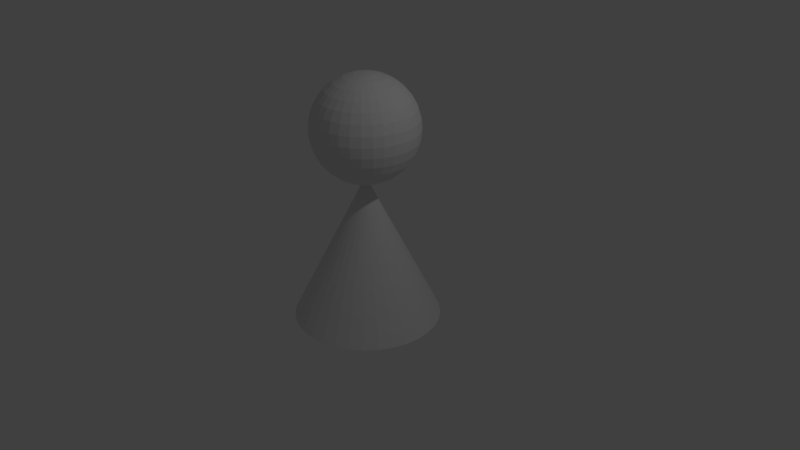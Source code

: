 # Source: cone.blend  (saved by Blender 2.79.0; exported with 4.5.12 LTS)
import bpy
from mathutils import Matrix  # noqa: F401  (used for matrix-valued properties, if any)

bpy.ops.wm.read_factory_settings(use_empty=True)
scene = bpy.context.scene
scene.name = 'Scene'

# ---- collections
col_collection_1 = bpy.data.collections.new('Collection 1'); scene.collection.children.link(col_collection_1)

# ---- world
world_world = bpy.data.worlds.new('World'); scene.world = world_world
world_world.color = (0.05088, 0.05088, 0.05088)
world_world.use_sun_shadow = False
world_world.sun_shadow_jitter_overblur = 0.0
world_world.cycles.sampling_method = 'MANUAL'

# ---- cameras
cam_camera = bpy.data.cameras.new('Camera')
cam_camera.clip_end = 100.0
cam_camera.lens = 35.0
cam_camera.sensor_width = 32.0
cam_camera.sensor_height = 18.0
cam_camera.ortho_scale = 7.314
cam_camera.dof.focus_distance = 0.0
cam_camera.dof.aperture_fstop = 128.0

# ---- lights
light_lamp = bpy.data.lights.new('Lamp', 'POINT')
light_lamp.transmission_factor = 0.0
light_lamp.cutoff_distance = 30.0
light_lamp.energy = 100.0
light_lamp.shadow_buffer_clip_start = 1.001
light_lamp.shadow_soft_size = 0.1
light_lamp.shadow_maximum_resolution = 0.006
light_lamp.use_absolute_resolution = True

# ---- meshes
me_cone = bpy.data.meshes.new('Cone')
me_cone.from_pydata([(0.0, 1.0, -1.0), (0.0, 0.0, 1.0), (0.1951, 0.9808, -1.0), (0.3827, 0.9239, -1.0), (0.5556, 0.8315, -1.0), (0.7071, 0.7071, -1.0), (0.8315, 0.5556, -1.0), (0.9239, 0.3827, -1.0), (0.9808, 0.1951, -1.0), (1.0, 7.55e-08, -1.0), (0.9808, -0.1951, -1.0), (0.9239, -0.3827, -1.0), (0.8315, -0.5556, -1.0), (0.7071, -0.7071, -1.0), (0.5556, -0.8315, -1.0), (0.3827, -0.9239, -1.0), (0.1951, -0.9808, -1.0), (-3.258e-07, -1.0, -1.0), (-0.1951, -0.9808, -1.0), (-0.3827, -0.9239, -1.0), (-0.5556, -0.8315, -1.0), (-0.7071, -0.7071, -1.0), (-0.8315, -0.5556, -1.0), (-0.9239, -0.3827, -1.0), (-0.9808, -0.1951, -1.0), (-1.0, 9.656e-07, -1.0), (-0.9808, 0.1951, -1.0), (-0.9239, 0.3827, -1.0), (-0.8315, 0.5556, -1.0), (-0.7071, 0.7071, -1.0), (-0.5556, 0.8315, -1.0), (-0.3827, 0.9239, -1.0), (-0.1951, 0.9808, -1.0), (0.01396, -0.0007871, 0.9417), (0.0412, 0.1362, 2.36), (0.0674, 0.2679, 2.319), (0.09154, 0.3893, 2.253), (0.1127, 0.4956, 2.164), (0.1301, 0.583, 2.055), (0.143, 0.6478, 1.931), (0.1509, 0.6878, 1.797), (0.1536, 0.7013, 1.658), (0.1509, 0.6878, 1.518), (0.143, 0.6478, 1.384), (0.1301, 0.583, 1.26), (0.1127, 0.4956, 1.151), (0.09154, 0.3893, 1.062), (0.0674, 0.2679, 0.9962), (0.0412, 0.1362, 0.9554), (0.0674, 0.1282, 2.36), (0.1188, 0.2523, 2.319), (0.1661, 0.3666, 2.253), (0.2077, 0.4668, 2.164), (0.2417, 0.5491, 2.055), (0.267, 0.6102, 1.931), (0.2826, 0.6478, 1.797), (0.2879, 0.6605, 1.658), (0.2826, 0.6478, 1.518), (0.267, 0.6102, 1.384), (0.2417, 0.5491, 1.26), (0.2077, 0.4668, 1.151), (0.1661, 0.3666, 1.062), (0.1188, 0.2523, 0.9962), (0.0674, 0.1282, 0.9554), (0.09154, 0.1153, 2.36), (0.1661, 0.227, 2.319), (0.2349, 0.3299, 2.253), (0.2952, 0.4201, 2.164), (0.3446, 0.4941, 2.055), (0.3814, 0.5491, 1.931), (0.404, 0.583, 1.797), (0.4116, 0.5944, 1.658), (0.404, 0.583, 1.518), (0.3814, 0.5491, 1.384), (0.3446, 0.4941, 1.26), (0.2952, 0.4201, 1.151), (0.2349, 0.3299, 1.062), (0.1661, 0.227, 0.9962), (0.09154, 0.1153, 0.9554), (0.1127, 0.09796, 2.36), (0.2077, 0.1929, 2.319), (0.2952, 0.2804, 2.253), (0.3719, 0.3571, 2.164), (0.4348, 0.4201, 2.055), (0.4816, 0.4668, 1.931), (0.5104, 0.4956, 1.797), (0.5201, 0.5054, 1.658), (0.5104, 0.4956, 1.518), (0.4816, 0.4668, 1.384), (0.4348, 0.4201, 1.26), (0.3719, 0.3571, 1.151), (0.2952, 0.2804, 1.062), (0.2077, 0.1929, 0.9962), (0.1127, 0.09796, 0.9554), (0.1301, 0.0768, 2.36), (0.2417, 0.1514, 2.319), (0.3446, 0.2202, 2.253), (0.4348, 0.2804, 2.164), (0.5088, 0.3299, 2.055), (0.5638, 0.3666, 1.931), (0.5977, 0.3893, 1.797), (0.6091, 0.3969, 1.658), (0.5977, 0.3893, 1.518), (0.5638, 0.3666, 1.384), (0.5088, 0.3299, 1.26), (0.4348, 0.2804, 1.151), (0.3446, 0.2202, 1.062), (0.2417, 0.1514, 0.9962), (0.1301, 0.0768, 0.9554), (0.143, 0.05265, 2.36), (0.267, 0.104, 2.319), (0.3814, 0.1514, 2.253), (0.4816, 0.1929, 2.164), (0.5638, 0.227, 2.055), (0.6249, 0.2523, 1.931), (0.6626, 0.2679, 1.797), (0.6753, 0.2731, 1.658), (0.6626, 0.2679, 1.518), (0.6249, 0.2523, 1.384), (0.5638, 0.227, 1.26), (0.4816, 0.1929, 1.151), (0.3814, 0.1514, 1.062), (0.267, 0.104, 0.9962), (0.143, 0.05265, 0.9554), (0.1509, 0.02646, 2.36), (0.2826, 0.05265, 2.319), (0.404, 0.0768, 2.253), (0.5104, 0.09796, 2.164), (0.5977, 0.1153, 2.055), (0.6626, 0.1282, 1.931), (0.7025, 0.1362, 1.797), (0.716, 0.1389, 1.658), (0.7025, 0.1362, 1.518), (0.6626, 0.1282, 1.384), (0.5977, 0.1153, 1.26), (0.5104, 0.09796, 1.151), (0.404, 0.0768, 1.062), (0.2826, 0.05265, 0.9962), (0.1509, 0.02646, 0.9554), (0.1536, -0.0007871, 2.36), (0.2879, -0.0007871, 2.319), (0.4116, -0.0007871, 2.253), (0.5201, -0.0007871, 2.164), (0.6091, -0.0007871, 2.055), (0.6753, -0.000787, 1.931), (0.716, -0.0007871, 1.797), (0.7298, -0.0007871, 1.658), (0.716, -0.0007871, 1.518), (0.6753, -0.000787, 1.384), (0.6091, -0.0007871, 1.26), (0.5201, -0.0007871, 1.151), (0.4116, -0.0007871, 1.062), (0.2879, -0.0007871, 0.9962), (0.1536, -0.0007871, 0.9554), (0.1509, -0.02803, 2.36), (0.2826, -0.05423, 2.319), (0.404, -0.07837, 2.253), (0.5104, -0.09953, 2.164), (0.5977, -0.1169, 2.055), (0.6626, -0.1298, 1.931), (0.7025, -0.1378, 1.797), (0.716, -0.1404, 1.658), (0.7025, -0.1378, 1.518), (0.6626, -0.1298, 1.384), (0.5977, -0.1169, 1.26), (0.5104, -0.09953, 1.151), (0.404, -0.07837, 1.062), (0.2826, -0.05423, 0.9962), (0.1509, -0.02803, 0.9554), (0.143, -0.05423, 2.36), (0.267, -0.1056, 2.319), (0.3814, -0.153, 2.253), (0.4816, -0.1945, 2.164), (0.5638, -0.2286, 2.055), (0.6249, -0.2539, 1.931), (0.6626, -0.2695, 1.797), (0.6753, -0.2747, 1.658), (0.6626, -0.2695, 1.518), (0.6249, -0.2539, 1.384), (0.5638, -0.2286, 1.26), (0.4816, -0.1945, 1.151), (0.3814, -0.153, 1.062), (0.267, -0.1056, 0.9962), (0.143, -0.05423, 0.9554), (0.1301, -0.07837, 2.36), (0.2417, -0.153, 2.319), (0.3446, -0.2217, 2.253), (0.4348, -0.282, 2.164), (0.5088, -0.3314, 2.055), (0.5638, -0.3682, 1.931), (0.5977, -0.3908, 1.797), (0.6091, -0.3985, 1.658), (0.5977, -0.3908, 1.518), (0.5638, -0.3682, 1.384), (0.5088, -0.3314, 1.26), (0.4348, -0.282, 1.151), (0.3446, -0.2217, 1.062), (0.2417, -0.153, 0.9962), (0.1301, -0.07837, 0.9554), (0.1127, -0.09953, 2.36), (0.2077, -0.1945, 2.319), (0.2952, -0.282, 2.253), (0.3719, -0.3587, 2.164), (0.4348, -0.4216, 2.055), (0.4816, -0.4684, 1.931), (0.5104, -0.4972, 1.797), (0.5201, -0.5069, 1.658), (0.5104, -0.4972, 1.518), (0.4816, -0.4684, 1.384), (0.4348, -0.4216, 1.26), (0.3719, -0.3587, 1.151), (0.2952, -0.282, 1.062), (0.2077, -0.1945, 0.9962), (0.1127, -0.09953, 0.9554), (0.09154, -0.1169, 2.36), (0.1661, -0.2286, 2.319), (0.2349, -0.3314, 2.253), (0.2952, -0.4216, 2.164), (0.3446, -0.4957, 2.055), (0.3814, -0.5507, 1.931), (0.404, -0.5845, 1.797), (0.4116, -0.596, 1.658), (0.404, -0.5845, 1.518), (0.3814, -0.5507, 1.384), (0.3446, -0.4957, 1.26), (0.2952, -0.4216, 1.151), (0.2349, -0.3314, 1.062), (0.1661, -0.2286, 0.9962), (0.09154, -0.1169, 0.9554), (0.0674, -0.1298, 2.36), (0.1188, -0.2539, 2.319), (0.1661, -0.3682, 2.253), (0.2077, -0.4684, 2.164), (0.2417, -0.5507, 2.055), (0.267, -0.6118, 1.931), (0.2826, -0.6494, 1.797), (0.2879, -0.6621, 1.658), (0.2826, -0.6494, 1.518), (0.267, -0.6118, 1.384), (0.2417, -0.5507, 1.26), (0.2077, -0.4684, 1.151), (0.1661, -0.3682, 1.062), (0.1188, -0.2539, 0.9962), (0.0674, -0.1298, 0.9554), (0.0412, -0.1378, 2.36), (0.0674, -0.2695, 2.319), (0.09154, -0.3908, 2.253), (0.1127, -0.4972, 2.164), (0.1301, -0.5845, 2.055), (0.143, -0.6494, 1.931), (0.1509, -0.6894, 1.797), (0.1536, -0.7028, 1.658), (0.1509, -0.6894, 1.518), (0.143, -0.6494, 1.384), (0.1301, -0.5845, 1.26), (0.1127, -0.4972, 1.151), (0.09154, -0.3908, 1.062), (0.0674, -0.2695, 0.9962), (0.0412, -0.1378, 0.9554), (0.01396, -0.1404, 2.36), (0.01396, -0.2747, 2.319), (0.01396, -0.3985, 2.253), (0.01396, -0.5069, 2.164), (0.01396, -0.596, 2.055), (0.01396, -0.6621, 1.931), (0.01396, -0.7028, 1.797), (0.01396, -0.7166, 1.658), (0.01396, -0.7028, 1.518), (0.01396, -0.6621, 1.384), (0.01396, -0.596, 1.26), (0.01396, -0.5069, 1.151), (0.01396, -0.3985, 1.062), (0.01396, -0.2747, 0.9962), (0.01396, -0.1404, 0.9554), (-0.01328, -0.1378, 2.36), (-0.03948, -0.2695, 2.319), (-0.06362, -0.3908, 2.253), (-0.08479, -0.4972, 2.164), (-0.1022, -0.5845, 2.055), (-0.1151, -0.6494, 1.931), (-0.123, -0.6894, 1.797), (-0.1257, -0.7028, 1.658), (-0.123, -0.6894, 1.518), (-0.1151, -0.6494, 1.384), (-0.1022, -0.5845, 1.26), (-0.08479, -0.4972, 1.151), (-0.06362, -0.3908, 1.062), (-0.03948, -0.2695, 0.9962), (-0.01328, -0.1378, 0.9554), (0.01396, -0.0007873, 2.373), (-0.03948, -0.1298, 2.36), (-0.09087, -0.2539, 2.319), (-0.1382, -0.3682, 2.253), (-0.1797, -0.4684, 2.164), (-0.2138, -0.5507, 2.055), (-0.2391, -0.6118, 1.931), (-0.2547, -0.6494, 1.797), (-0.26, -0.6621, 1.658), (-0.2547, -0.6494, 1.518), (-0.2391, -0.6118, 1.384), (-0.2138, -0.5507, 1.26), (-0.1797, -0.4684, 1.151), (-0.1382, -0.3682, 1.062), (-0.09087, -0.2539, 0.9962), (-0.03948, -0.1298, 0.9554), (-0.06362, -0.1169, 2.36), (-0.1382, -0.2286, 2.319), (-0.207, -0.3314, 2.253), (-0.2672, -0.4216, 2.164), (-0.3167, -0.4957, 2.055), (-0.3535, -0.5507, 1.931), (-0.3761, -0.5845, 1.797), (-0.3837, -0.596, 1.658), (-0.3761, -0.5845, 1.518), (-0.3535, -0.5507, 1.384), (-0.3167, -0.4957, 1.26), (-0.2672, -0.4216, 1.151), (-0.207, -0.3314, 1.062), (-0.1382, -0.2286, 0.9962), (-0.06362, -0.1169, 0.9554), (-0.08479, -0.09953, 2.36), (-0.1797, -0.1945, 2.319), (-0.2672, -0.282, 2.253), (-0.3439, -0.3587, 2.164), (-0.4069, -0.4216, 2.055), (-0.4537, -0.4684, 1.931), (-0.4825, -0.4972, 1.797), (-0.4922, -0.5069, 1.658), (-0.4825, -0.4972, 1.518), (-0.4537, -0.4684, 1.384), (-0.4069, -0.4216, 1.26), (-0.3439, -0.3587, 1.151), (-0.2672, -0.282, 1.062), (-0.1797, -0.1945, 0.9962), (-0.08479, -0.09953, 0.9554), (-0.1022, -0.07837, 2.36), (-0.2138, -0.153, 2.319), (-0.3167, -0.2217, 2.253), (-0.4069, -0.282, 2.164), (-0.4809, -0.3314, 2.055), (-0.5359, -0.3682, 1.931), (-0.5698, -0.3908, 1.797), (-0.5812, -0.3985, 1.658), (-0.5698, -0.3908, 1.518), (-0.5359, -0.3682, 1.384), (-0.4809, -0.3314, 1.26), (-0.4069, -0.282, 1.151), (-0.3167, -0.2217, 1.062), (-0.2138, -0.153, 0.9962), (-0.1022, -0.07837, 0.9554), (-0.1151, -0.05423, 2.36), (-0.2391, -0.1056, 2.319), (-0.3535, -0.153, 2.253), (-0.4537, -0.1945, 2.164), (-0.5359, -0.2286, 2.055), (-0.597, -0.2539, 1.931), (-0.6347, -0.2695, 1.797), (-0.6474, -0.2747, 1.658), (-0.6347, -0.2695, 1.518), (-0.597, -0.2539, 1.384), (-0.5359, -0.2286, 1.26), (-0.4537, -0.1945, 1.151), (-0.3535, -0.153, 1.062), (-0.2391, -0.1056, 0.9962), (-0.1151, -0.05423, 0.9554), (-0.123, -0.02803, 2.36), (-0.2547, -0.05423, 2.319), (-0.3761, -0.07837, 2.253), (-0.4825, -0.09953, 2.164), (-0.5698, -0.1169, 2.055), (-0.6347, -0.1298, 1.931), (-0.6746, -0.1378, 1.797), (-0.6881, -0.1404, 1.658), (-0.6746, -0.1378, 1.518), (-0.6347, -0.1298, 1.384), (-0.5698, -0.1169, 1.26), (-0.4825, -0.09953, 1.151), (-0.3761, -0.07837, 1.062), (-0.2547, -0.05423, 0.9962), (-0.123, -0.02803, 0.9554), (-0.1257, -0.0007871, 2.36), (-0.26, -0.000787, 2.319), (-0.3837, -0.000787, 2.253), (-0.4922, -0.000787, 2.164), (-0.5812, -0.0007869, 2.055), (-0.6474, -0.0007871, 1.931), (-0.6881, -0.0007869, 1.797), (-0.7019, -0.0007869, 1.658), (-0.6881, -0.0007869, 1.518), (-0.6474, -0.0007871, 1.384), (-0.5812, -0.0007869, 1.26), (-0.4922, -0.000787, 1.151), (-0.3837, -0.000787, 1.062), (-0.26, -0.000787, 0.9962), (-0.1257, -0.0007871, 0.9554), (-0.123, 0.02646, 2.36), (-0.2547, 0.05265, 2.319), (-0.3761, 0.0768, 2.253), (-0.4825, 0.09796, 2.164), (-0.5698, 0.1153, 2.055), (-0.6347, 0.1282, 1.931), (-0.6746, 0.1362, 1.797), (-0.6881, 0.1389, 1.658), (-0.6746, 0.1362, 1.518), (-0.6347, 0.1282, 1.384), (-0.5698, 0.1153, 1.26), (-0.4825, 0.09796, 1.151), (-0.3761, 0.0768, 1.062), (-0.2547, 0.05265, 0.9962), (-0.123, 0.02646, 0.9554), (-0.1151, 0.05265, 2.36), (-0.2391, 0.104, 2.319), (-0.3535, 0.1514, 2.253), (-0.4537, 0.1929, 2.164), (-0.5359, 0.227, 2.055), (-0.597, 0.2523, 1.931), (-0.6347, 0.2679, 1.797), (-0.6474, 0.2731, 1.658), (-0.6347, 0.2679, 1.518), (-0.597, 0.2523, 1.384), (-0.5359, 0.227, 1.26), (-0.4537, 0.1929, 1.151), (-0.3535, 0.1514, 1.062), (-0.2391, 0.104, 0.9962), (-0.1151, 0.05265, 0.9554), (-0.1022, 0.0768, 2.36), (-0.2138, 0.1514, 2.319), (-0.3167, 0.2202, 2.253), (-0.4069, 0.2804, 2.164), (-0.4809, 0.3299, 2.055), (-0.5359, 0.3666, 1.931), (-0.5698, 0.3893, 1.797), (-0.5812, 0.3969, 1.658), (-0.5698, 0.3893, 1.518), (-0.5359, 0.3666, 1.384), (-0.4809, 0.3299, 1.26), (-0.4069, 0.2804, 1.151), (-0.3167, 0.2202, 1.062), (-0.2138, 0.1514, 0.9962), (-0.1022, 0.0768, 0.9554), (-0.08479, 0.09796, 2.36), (-0.1797, 0.1929, 2.319), (-0.2672, 0.2804, 2.253), (-0.3439, 0.3571, 2.164), (-0.4069, 0.4201, 2.055), (-0.4537, 0.4668, 1.931), (-0.4825, 0.4956, 1.797), (-0.4922, 0.5054, 1.658), (-0.4825, 0.4956, 1.518), (-0.4537, 0.4668, 1.384), (-0.4069, 0.4201, 1.26), (-0.3439, 0.3571, 1.151), (-0.2672, 0.2804, 1.062), (-0.1797, 0.1929, 0.9962), (-0.08479, 0.09796, 0.9554), (-0.06362, 0.1153, 2.36), (-0.1382, 0.227, 2.319), (-0.207, 0.3299, 2.253), (-0.2672, 0.4201, 2.164), (-0.3167, 0.4941, 2.055), (-0.3535, 0.5491, 1.931), (-0.3761, 0.583, 1.797), (-0.3837, 0.5944, 1.658), (-0.3761, 0.583, 1.518), (-0.3535, 0.5491, 1.384), (-0.3167, 0.4941, 1.26), (-0.2672, 0.4201, 1.151), (-0.207, 0.3299, 1.062), (-0.1382, 0.227, 0.9962), (-0.06362, 0.1153, 0.9554), (-0.03948, 0.1282, 2.36), (-0.09087, 0.2523, 2.319), (-0.1382, 0.3666, 2.253), (-0.1797, 0.4668, 2.164), (-0.2138, 0.5491, 2.055), (-0.2391, 0.6102, 1.931), (-0.2547, 0.6478, 1.797), (-0.26, 0.6605, 1.658), (-0.2547, 0.6478, 1.518), (-0.2391, 0.6102, 1.384), (-0.2138, 0.5491, 1.26), (-0.1797, 0.4668, 1.151), (-0.1382, 0.3666, 1.062), (-0.09087, 0.2523, 0.9962), (-0.03948, 0.1282, 0.9554), (-0.01328, 0.1362, 2.36), (-0.03948, 0.2679, 2.319), (-0.06362, 0.3893, 2.253), (-0.08479, 0.4956, 2.164), (-0.1022, 0.583, 2.055), (-0.1151, 0.6478, 1.931), (-0.123, 0.6878, 1.797), (-0.1257, 0.7013, 1.658), (-0.123, 0.6878, 1.518), (-0.1151, 0.6478, 1.384), (-0.1022, 0.583, 1.26), (-0.08479, 0.4956, 1.151), (-0.06362, 0.3893, 1.062), (-0.03948, 0.2679, 0.9962), (-0.01328, 0.1362, 0.9554), (0.01396, 0.1389, 2.36), (0.01396, 0.2731, 2.319), (0.01396, 0.3969, 2.253), (0.01396, 0.5054, 2.164), (0.01396, 0.5944, 2.055), (0.01396, 0.6605, 1.931), (0.01396, 0.7013, 1.797), (0.01396, 0.715, 1.658), (0.01396, 0.7013, 1.518), (0.01396, 0.6605, 1.384), (0.01396, 0.5944, 1.26), (0.01396, 0.5054, 1.151), (0.01396, 0.3969, 1.062), (0.01396, 0.2731, 0.9962), (0.01396, 0.1389, 0.9554)], [], [(0, 1, 2), (2, 1, 3), (3, 1, 4), (4, 1, 5), (5, 1, 6), (6, 1, 7), (7, 1, 8), (8, 1, 9), (9, 1, 10), (10, 1, 11), (11, 1, 12), (12, 1, 13), (13, 1, 14), (14, 1, 15), (15, 1, 16), (16, 1, 17), (17, 1, 18), (18, 1, 19), (19, 1, 20), (20, 1, 21), (21, 1, 22), (22, 1, 23), (23, 1, 24), (24, 1, 25), (25, 1, 26), (26, 1, 27), (27, 1, 28), (28, 1, 29), (29, 1, 30), (30, 1, 31), (31, 1, 32), (32, 1, 0), (0, 2, 3, 4, 5, 6, 7, 8, 9, 10, 11, 12, 13, 14, 15, 16, 17, 18, 19, 20, 21, 22, 23, 24, 25, 26, 27, 28, 29, 30, 31, 32), (509, 508, 42, 43), (502, 501, 35, 36), (510, 509, 43, 44), (503, 502, 36, 37), (511, 510, 44, 45), (504, 503, 37, 38), (512, 511, 45, 46), (505, 504, 38, 39), (513, 512, 46, 47), (506, 505, 39, 40), (514, 513, 47, 48), (507, 506, 40, 41), (500, 289, 34), (33, 514, 48), (508, 507, 41, 42), (501, 500, 34, 35), (42, 41, 56, 57), (35, 34, 49, 50), (43, 42, 57, 58), (36, 35, 50, 51), (44, 43, 58, 59), (37, 36, 51, 52), (45, 44, 59, 60), (38, 37, 52, 53), (46, 45, 60, 61), (39, 38, 53, 54), (47, 46, 61, 62), (40, 39, 54, 55), (48, 47, 62, 63), (41, 40, 55, 56), (34, 289, 49), (33, 48, 63), (61, 60, 75, 76), (54, 53, 68, 69), (62, 61, 76, 77), (55, 54, 69, 70), (63, 62, 77, 78), (56, 55, 70, 71), (49, 289, 64), (33, 63, 78), (57, 56, 71, 72), (50, 49, 64, 65), (58, 57, 72, 73), (51, 50, 65, 66), (59, 58, 73, 74), (52, 51, 66, 67), (60, 59, 74, 75), (53, 52, 67, 68), (65, 64, 79, 80), (73, 72, 87, 88), (66, 65, 80, 81), (74, 73, 88, 89), (67, 66, 81, 82), (75, 74, 89, 90), (68, 67, 82, 83), (76, 75, 90, 91), (69, 68, 83, 84), (77, 76, 91, 92), (70, 69, 84, 85), (78, 77, 92, 93), (71, 70, 85, 86), (64, 289, 79), (33, 78, 93), (72, 71, 86, 87), (84, 83, 98, 99), (92, 91, 106, 107), (85, 84, 99, 100), (93, 92, 107, 108), (86, 85, 100, 101), (79, 289, 94), (33, 93, 108), (87, 86, 101, 102), (80, 79, 94, 95), (88, 87, 102, 103), (81, 80, 95, 96), (89, 88, 103, 104), (82, 81, 96, 97), (90, 89, 104, 105), (83, 82, 97, 98), (91, 90, 105, 106), (103, 102, 117, 118), (96, 95, 110, 111), (104, 103, 118, 119), (97, 96, 111, 112), (105, 104, 119, 120), (98, 97, 112, 113), (106, 105, 120, 121), (99, 98, 113, 114), (107, 106, 121, 122), (100, 99, 114, 115), (108, 107, 122, 123), (101, 100, 115, 116), (94, 289, 109), (33, 108, 123), (102, 101, 116, 117), (95, 94, 109, 110), (122, 121, 136, 137), (115, 114, 129, 130), (123, 122, 137, 138), (116, 115, 130, 131), (109, 289, 124), (33, 123, 138), (117, 116, 131, 132), (110, 109, 124, 125), (118, 117, 132, 133), (111, 110, 125, 126), (119, 118, 133, 134), (112, 111, 126, 127), (120, 119, 134, 135), (113, 112, 127, 128), (121, 120, 135, 136), (114, 113, 128, 129), (134, 133, 148, 149), (127, 126, 141, 142), (135, 134, 149, 150), (128, 127, 142, 143), (136, 135, 150, 151), (129, 128, 143, 144), (137, 136, 151, 152), (130, 129, 144, 145), (138, 137, 152, 153), (131, 130, 145, 146), (124, 289, 139), (33, 138, 153), (132, 131, 146, 147), (125, 124, 139, 140), (133, 132, 147, 148), (126, 125, 140, 141), (153, 152, 167, 168), (146, 145, 160, 161), (139, 289, 154), (33, 153, 168), (147, 146, 161, 162), (140, 139, 154, 155), (148, 147, 162, 163), (141, 140, 155, 156), (149, 148, 163, 164), (142, 141, 156, 157), (150, 149, 164, 165), (143, 142, 157, 158), (151, 150, 165, 166), (144, 143, 158, 159), (152, 151, 166, 167), (145, 144, 159, 160), (157, 156, 171, 172), (165, 164, 179, 180), (158, 157, 172, 173), (166, 165, 180, 181), (159, 158, 173, 174), (167, 166, 181, 182), (160, 159, 174, 175), (168, 167, 182, 183), (161, 160, 175, 176), (154, 289, 169), (33, 168, 183), (162, 161, 176, 177), (155, 154, 169, 170), (163, 162, 177, 178), (156, 155, 170, 171), (164, 163, 178, 179), (176, 175, 190, 191), (169, 289, 184), (33, 183, 198), (177, 176, 191, 192), (170, 169, 184, 185), (178, 177, 192, 193), (171, 170, 185, 186), (179, 178, 193, 194), (172, 171, 186, 187), (180, 179, 194, 195), (173, 172, 187, 188), (181, 180, 195, 196), (174, 173, 188, 189), (182, 181, 196, 197), (175, 174, 189, 190), (183, 182, 197, 198), (195, 194, 209, 210), (188, 187, 202, 203), (196, 195, 210, 211), (189, 188, 203, 204), (197, 196, 211, 212), (190, 189, 204, 205), (198, 197, 212, 213), (191, 190, 205, 206), (184, 289, 199), (33, 198, 213), (192, 191, 206, 207), (185, 184, 199, 200), (193, 192, 207, 208), (186, 185, 200, 201), (194, 193, 208, 209), (187, 186, 201, 202), (199, 289, 214), (33, 213, 228), (207, 206, 221, 222), (200, 199, 214, 215), (208, 207, 222, 223), (201, 200, 215, 216), (209, 208, 223, 224), (202, 201, 216, 217), (210, 209, 224, 225), (203, 202, 217, 218), (211, 210, 225, 226), (204, 203, 218, 219), (212, 211, 226, 227), (205, 204, 219, 220), (213, 212, 227, 228), (206, 205, 220, 221), (218, 217, 232, 233), (226, 225, 240, 241), (219, 218, 233, 234), (227, 226, 241, 242), (220, 219, 234, 235), (228, 227, 242, 243), (221, 220, 235, 236), (214, 289, 229), (33, 228, 243), (222, 221, 236, 237), (215, 214, 229, 230), (223, 222, 237, 238), (216, 215, 230, 231), (224, 223, 238, 239), (217, 216, 231, 232), (225, 224, 239, 240), (237, 236, 251, 252), (230, 229, 244, 245), (238, 237, 252, 253), (231, 230, 245, 246), (239, 238, 253, 254), (232, 231, 246, 247), (240, 239, 254, 255), (233, 232, 247, 248), (241, 240, 255, 256), (234, 233, 248, 249), (242, 241, 256, 257), (235, 234, 249, 250), (243, 242, 257, 258), (236, 235, 250, 251), (229, 289, 244), (33, 243, 258), (256, 255, 270, 271), (249, 248, 263, 264), (257, 256, 271, 272), (250, 249, 264, 265), (258, 257, 272, 273), (251, 250, 265, 266), (244, 289, 259), (33, 258, 273), (252, 251, 266, 267), (245, 244, 259, 260), (253, 252, 267, 268), (246, 245, 260, 261), (254, 253, 268, 269), (247, 246, 261, 262), (255, 254, 269, 270), (248, 247, 262, 263), (268, 267, 282, 283), (261, 260, 275, 276), (269, 268, 283, 284), (262, 261, 276, 277), (270, 269, 284, 285), (263, 262, 277, 278), (271, 270, 285, 286), (264, 263, 278, 279), (272, 271, 286, 287), (265, 264, 279, 280), (273, 272, 287, 288), (266, 265, 280, 281), (259, 289, 274), (33, 273, 288), (267, 266, 281, 282), (260, 259, 274, 275), (287, 286, 302, 303), (280, 279, 295, 296), (288, 287, 303, 304), (281, 280, 296, 297), (274, 289, 290), (33, 288, 304), (282, 281, 297, 298), (275, 274, 290, 291), (283, 282, 298, 299), (276, 275, 291, 292), (284, 283, 299, 300), (277, 276, 292, 293), (285, 284, 300, 301), (278, 277, 293, 294), (286, 285, 301, 302), (279, 278, 294, 295), (292, 291, 306, 307), (300, 299, 314, 315), (293, 292, 307, 308), (301, 300, 315, 316), (294, 293, 308, 309), (302, 301, 316, 317), (295, 294, 309, 310), (303, 302, 317, 318), (296, 295, 310, 311), (304, 303, 318, 319), (297, 296, 311, 312), (290, 289, 305), (33, 304, 319), (298, 297, 312, 313), (291, 290, 305, 306), (299, 298, 313, 314), (311, 310, 325, 326), (319, 318, 333, 334), (312, 311, 326, 327), (305, 289, 320), (33, 319, 334), (313, 312, 327, 328), (306, 305, 320, 321), (314, 313, 328, 329), (307, 306, 321, 322), (315, 314, 329, 330), (308, 307, 322, 323), (316, 315, 330, 331), (309, 308, 323, 324), (317, 316, 331, 332), (310, 309, 324, 325), (318, 317, 332, 333), (330, 329, 344, 345), (323, 322, 337, 338), (331, 330, 345, 346), (324, 323, 338, 339), (332, 331, 346, 347), (325, 324, 339, 340), (333, 332, 347, 348), (326, 325, 340, 341), (334, 333, 348, 349), (327, 326, 341, 342), (320, 289, 335), (33, 334, 349), (328, 327, 342, 343), (321, 320, 335, 336), (329, 328, 343, 344), (322, 321, 336, 337), (349, 348, 363, 364), (342, 341, 356, 357), (335, 289, 350), (33, 349, 364), (343, 342, 357, 358), (336, 335, 350, 351), (344, 343, 358, 359), (337, 336, 351, 352), (345, 344, 359, 360), (338, 337, 352, 353), (346, 345, 360, 361), (339, 338, 353, 354), (347, 346, 361, 362), (340, 339, 354, 355), (348, 347, 362, 363), (341, 340, 355, 356), (353, 352, 367, 368), (361, 360, 375, 376), (354, 353, 368, 369), (362, 361, 376, 377), (355, 354, 369, 370), (363, 362, 377, 378), (356, 355, 370, 371), (364, 363, 378, 379), (357, 356, 371, 372), (350, 289, 365), (33, 364, 379), (358, 357, 372, 373), (351, 350, 365, 366), (359, 358, 373, 374), (352, 351, 366, 367), (360, 359, 374, 375), (372, 371, 386, 387), (365, 289, 380), (33, 379, 394), (373, 372, 387, 388), (366, 365, 380, 381), (374, 373, 388, 389), (367, 366, 381, 382), (375, 374, 389, 390), (368, 367, 382, 383), (376, 375, 390, 391), (369, 368, 383, 384), (377, 376, 391, 392), (370, 369, 384, 385), (378, 377, 392, 393), (371, 370, 385, 386), (379, 378, 393, 394), (391, 390, 405, 406), (384, 383, 398, 399), (392, 391, 406, 407), (385, 384, 399, 400), (393, 392, 407, 408), (386, 385, 400, 401), (394, 393, 408, 409), (387, 386, 401, 402), (380, 289, 395), (33, 394, 409), (388, 387, 402, 403), (381, 380, 395, 396), (389, 388, 403, 404), (382, 381, 396, 397), (390, 389, 404, 405), (383, 382, 397, 398), (33, 409, 424), (403, 402, 417, 418), (396, 395, 410, 411), (404, 403, 418, 419), (397, 396, 411, 412), (405, 404, 419, 420), (398, 397, 412, 413), (406, 405, 420, 421), (399, 398, 413, 414), (407, 406, 421, 422), (400, 399, 414, 415), (408, 407, 422, 423), (401, 400, 415, 416), (409, 408, 423, 424), (402, 401, 416, 417), (395, 289, 410), (422, 421, 436, 437), (415, 414, 429, 430), (423, 422, 437, 438), (416, 415, 430, 431), (424, 423, 438, 439), (417, 416, 431, 432), (410, 289, 425), (33, 424, 439), (418, 417, 432, 433), (411, 410, 425, 426), (419, 418, 433, 434), (412, 411, 426, 427), (420, 419, 434, 435), (413, 412, 427, 428), (421, 420, 435, 436), (414, 413, 428, 429), (426, 425, 440, 441), (434, 433, 448, 449), (427, 426, 441, 442), (435, 434, 449, 450), (428, 427, 442, 443), (436, 435, 450, 451), (429, 428, 443, 444), (437, 436, 451, 452), (430, 429, 444, 445), (438, 437, 452, 453), (431, 430, 445, 446), (439, 438, 453, 454), (432, 431, 446, 447), (425, 289, 440), (33, 439, 454), (433, 432, 447, 448), (445, 444, 459, 460), (453, 452, 467, 468), (446, 445, 460, 461), (454, 453, 468, 469), (447, 446, 461, 462), (440, 289, 455), (33, 454, 469), (448, 447, 462, 463), (441, 440, 455, 456), (449, 448, 463, 464), (442, 441, 456, 457), (450, 449, 464, 465), (443, 442, 457, 458), (451, 450, 465, 466), (444, 443, 458, 459), (452, 451, 466, 467), (464, 463, 478, 479), (457, 456, 471, 472), (465, 464, 479, 480), (458, 457, 472, 473), (466, 465, 480, 481), (459, 458, 473, 474), (467, 466, 481, 482), (460, 459, 474, 475), (468, 467, 482, 483), (461, 460, 475, 476), (469, 468, 483, 484), (462, 461, 476, 477), (455, 289, 470), (33, 469, 484), (463, 462, 477, 478), (456, 455, 470, 471), (483, 482, 497, 498), (476, 475, 490, 491), (484, 483, 498, 499), (477, 476, 491, 492), (470, 289, 485), (33, 484, 499), (478, 477, 492, 493), (471, 470, 485, 486), (479, 478, 493, 494), (472, 471, 486, 487), (480, 479, 494, 495), (473, 472, 487, 488), (481, 480, 495, 496), (474, 473, 488, 489), (482, 481, 496, 497), (475, 474, 489, 490), (487, 486, 501, 502), (495, 494, 509, 510), (488, 487, 502, 503), (496, 495, 510, 511), (489, 488, 503, 504), (497, 496, 511, 512), (490, 489, 504, 505), (498, 497, 512, 513), (491, 490, 505, 506), (499, 498, 513, 514), (492, 491, 506, 507), (485, 289, 500), (33, 499, 514), (493, 492, 507, 508), (486, 485, 500, 501), (494, 493, 508, 509)])
me_cone.use_remesh_preserve_volume = False
me_cone.use_remesh_preserve_attributes = False
me_cone.use_mirror_vertex_groups = False
me_cone.update()

# ---- objects
ob_cone = bpy.data.objects.new('Cone', me_cone)
ob_lamp = bpy.data.objects.new('Lamp', light_lamp)
ob_camera = bpy.data.objects.new('Camera', cam_camera)

# ---- transforms, parenting, visibility, modifiers, constraints
ob_cone.location = (-0.3307, 0.2483, -0.09163)
ob_cone.lineart.crease_threshold = 0.0
ob_lamp.location = (4.076, 1.005, 5.904)
ob_lamp.rotation_euler = (0.6503, 0.05522, 1.866)
ob_lamp.lock_rotations_4d = False
ob_lamp.empty_display_type = 'ARROWS'
ob_lamp.color = (0.0, 0.0, 0.0, 0.0)
ob_lamp.lineart.crease_threshold = 0.0
ob_camera.location = (7.481, -6.508, 5.344)
ob_camera.rotation_euler = (1.109, 0.0, 0.8149)
ob_camera.lock_rotations_4d = False
ob_camera.empty_display_type = 'ARROWS'
ob_camera.color = (0.0, 0.0, 0.0, 0.0)
ob_camera.display_type = 'WIRE'
ob_camera.lineart.crease_threshold = 0.0

# ---- collection membership
col_collection_1.objects.link(ob_cone)
col_collection_1.objects.link(ob_lamp)
col_collection_1.objects.link(ob_camera)

# ---- scene / render settings (as saved in the file)
scene.camera = ob_camera
scene.frame_start = 1; scene.frame_end = 250; scene.frame_set(1)
scene.render.engine = 'BLENDER_EEVEE_NEXT'
scene.render.resolution_percentage = 50
scene.render.dither_intensity = 0.0
scene.cycles.use_denoising = False
scene.cycles.samples = 128
scene.cycles.sampling_pattern = 'TABULATED_SOBOL'
scene.cycles.use_adaptive_sampling = False
scene.cycles.use_light_tree = False
scene.cycles.blur_glossy = 0.0
scene.cycles.sample_clamp_indirect = 0.0
scene.view_settings.view_transform = 'Standard'
bpy.context.view_layer.update()
